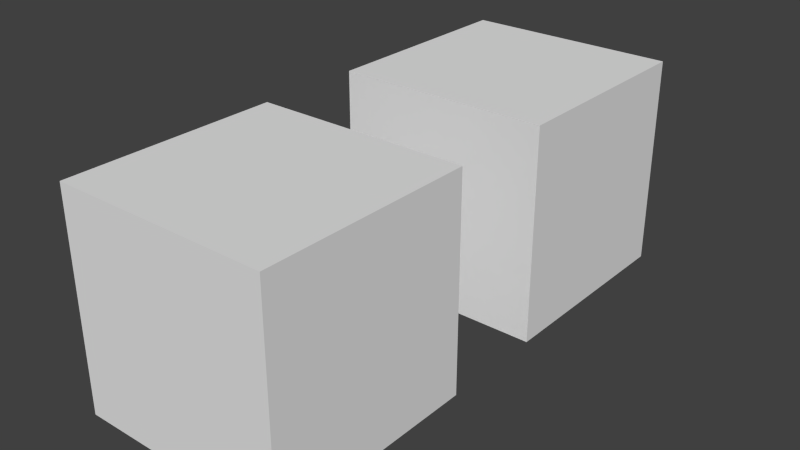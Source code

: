 # Source: draw_enabled.test.blend  (saved by Blender 2.76.0; exported with 4.5.12 LTS)
import bpy
from mathutils import Matrix  # noqa: F401  (used for matrix-valued properties, if any)

bpy.ops.wm.read_factory_settings(use_empty=True)
scene = bpy.context.scene
scene.name = 'Scene'

# ---- collections
col_collection_1 = bpy.data.collections.new('Collection 1'); scene.collection.children.link(col_collection_1)

# ---- materials (node trees are filled in below, after node groups)
mat_draw = bpy.data.materials.new('draw')
mat_draw.alpha_threshold = 0.0
mat_draw.use_transparent_shadow = False
mat_draw.roughness = 0.5
mat_draw.line_color = (0.0, 0.0, 0.0, 1.0)
mat_no_draw = bpy.data.materials.new('no_draw')
mat_no_draw.alpha_threshold = 0.0
mat_no_draw.use_transparent_shadow = False
mat_no_draw.roughness = 0.5
mat_no_draw.line_color = (0.0, 0.0, 0.0, 1.0)

# ---- material node trees

# ---- world
world_world = bpy.data.worlds.new('World'); scene.world = world_world
world_world.color = (0.05088, 0.05088, 0.05088)
world_world.use_sun_shadow = False
world_world.sun_shadow_jitter_overblur = 0.0
world_world.cycles.sampling_method = 'MANUAL'
world_world.cycles.sample_map_resolution = 256

# ---- meshes
me_cube_001 = bpy.data.meshes.new('Cube.001')
me_cube_001.from_pydata([(1.0, 1.0, -1.0), (1.0, -1.0, -1.0), (-1.0, -1.0, -1.0), (-1.0, 1.0, -1.0), (1.0, 1.0, 1.0), (1.0, -1.0, 1.0), (-1.0, -1.0, 1.0), (-1.0, 1.0, 1.0)], [], [(0, 1, 2, 3), (4, 7, 6, 5), (0, 4, 5, 1), (1, 5, 6, 2), (2, 6, 7, 3), (4, 0, 3, 7)])
me_cube_001.materials.append(mat_draw)
me_cube_001.use_remesh_preserve_volume = False
me_cube_001.use_remesh_preserve_attributes = False
me_cube_001.use_mirror_vertex_groups = False
me_cube_001.update()
me_cube = bpy.data.meshes.new('Cube')
me_cube.from_pydata([(1.0, 1.0, -1.0), (1.0, -1.0, -1.0), (-1.0, -1.0, -1.0), (-1.0, 1.0, -1.0), (1.0, 1.0, 1.0), (1.0, -1.0, 1.0), (-1.0, -1.0, 1.0), (-1.0, 1.0, 1.0)], [], [(0, 1, 2, 3), (4, 7, 6, 5), (0, 4, 5, 1), (1, 5, 6, 2), (2, 6, 7, 3), (4, 0, 3, 7)])
me_cube.materials.append(mat_no_draw)
me_cube.use_remesh_preserve_volume = False
me_cube.use_remesh_preserve_attributes = False
me_cube.use_mirror_vertex_groups = False
me_cube.update()

# ---- objects
ob_cube_001 = bpy.data.objects.new('Cube.001', me_cube_001)
ob_cube = bpy.data.objects.new('Cube', me_cube)

# ---- transforms, parenting, visibility, modifiers, constraints
ob_cube_001.location = (0.0, 3.0, 0.0)
ob_cube_001.lock_rotations_4d = False
ob_cube_001.empty_display_type = 'ARROWS'
ob_cube_001.lineart.crease_threshold = 0.0
ob_cube.location = (0.0, 0.0, 0.0)
ob_cube.lock_rotations_4d = False
ob_cube.empty_display_type = 'ARROWS'
ob_cube.lineart.crease_threshold = 0.0

# ---- collection membership
col_collection_1.objects.link(ob_cube_001)
col_collection_1.objects.link(ob_cube)

# ---- scene / render settings (as saved in the file)
scene.frame_start = 1; scene.frame_end = 250; scene.frame_set(1)
scene.render.engine = 'BLENDER_EEVEE_NEXT'
scene.render.resolution_percentage = 50
scene.render.dither_intensity = 0.0
scene.cycles.use_denoising = False
scene.cycles.samples = 10
scene.cycles.sampling_pattern = 'TABULATED_SOBOL'
scene.cycles.light_sampling_threshold = 0.0
scene.cycles.use_adaptive_sampling = False
scene.cycles.use_light_tree = False
scene.cycles.blur_glossy = 0.0
scene.cycles.pixel_filter_type = 'GAUSSIAN'
scene.cycles.sample_clamp_indirect = 0.0
scene.view_settings.view_transform = 'Standard'
bpy.context.view_layer.update()

# ---- added for rendering (the .blend has no active camera and no usable light): camera, sun
cam_auto = bpy.data.cameras.new('AutoCamera')
cam_auto.lens = 50.0
cam_auto.sensor_width = 36.0
cam_auto.clip_end = 1000.0
ob_auto_camera = bpy.data.objects.new('AutoCamera', cam_auto)
scene.collection.objects.link(ob_auto_camera)
ob_auto_camera.location = (5.31501, -4.87801, 4.25201)
ob_auto_camera.rotation_euler = (1.09748, -7.21219e-08, 0.694738)
scene.camera = ob_auto_camera
light_auto_sun = bpy.data.lights.new('AutoSun', 'SUN')
light_auto_sun.energy = 3.0
light_auto_sun.angle = 0.0523599
ob_auto_sun = bpy.data.objects.new('AutoSun', light_auto_sun)
scene.collection.objects.link(ob_auto_sun)
ob_auto_sun.rotation_euler = (0.872665, 0.174533, 0.523599)
bpy.context.view_layer.update()

